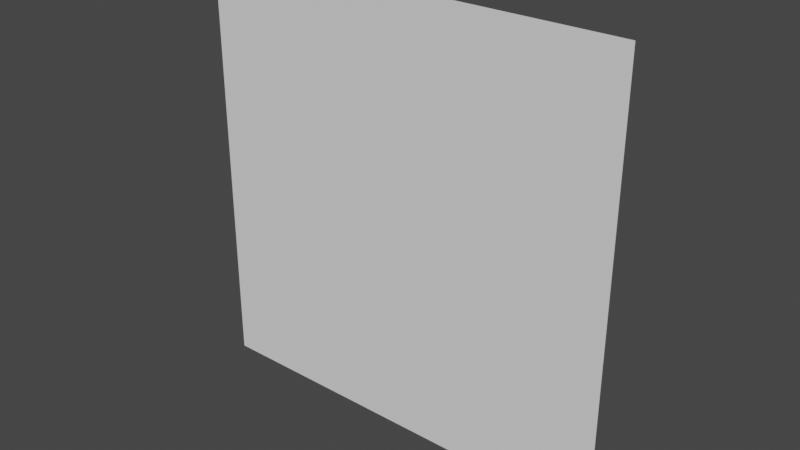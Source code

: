 # Source: feet.blend  (saved by Blender 2.83.2; exported with 4.5.12 LTS)
import bpy
from mathutils import Matrix  # noqa: F401  (used for matrix-valued properties, if any)

bpy.ops.wm.read_factory_settings(use_empty=True)
scene = bpy.context.scene
scene.name = 'Scene'

# ---- collections
col_collection = bpy.data.collections.new('Collection'); scene.collection.children.link(col_collection)

# ---- world
world_world = bpy.data.worlds.new('World'); scene.world = world_world
world_world.use_nodes = True; world_world.node_tree.nodes.clear()
_N = world_world.node_tree.nodes; _L = world_world.node_tree.links
n0 = _N.new('ShaderNodeOutputWorld'); n0.name = 'World Output'; n0.location = (300, 300)
n1 = _N.new('ShaderNodeBackground'); n1.name = 'Background'; n1.location = (10, 300)
n1.inputs[0].default_value = (0.05088, 0.05088, 0.05088, 1.0)
_L.new(n1.outputs[0], n0.inputs[0])
n0.is_active_output = True
world_world.color = (0.05088, 0.05088, 0.05088)
world_world.use_sun_shadow = False
world_world.sun_shadow_jitter_overblur = 0.0

# ---- meshes
me_feet = bpy.data.meshes.new('Feet')
me_feet.from_pydata([(-0.07563, 0.02214, 0.1117), (-0.1564, 0.02214, 0.1262), (-0.03084, 0.02214, 0.233), (-0.1503, 0.02214, 0.2878), (-0.116, 0.02214, 0.119), (-0.08099, 0.02214, 0.2887), (-0.1611, 0.02214, 0.1054), (-0.07843, 0.02214, 0.09051), (-0.1716, 0.02214, 0.04724), (-0.08888, 0.02214, 0.03238), (-0.06551, 0.02214, 0.1701), (-0.1685, 0.02214, 0.1886), (-0.1142, 0.02214, 0.1951), (0.0517, 0.02214, -0.2748), (0.1285, 0.02214, -0.2671), (0.0186, 0.02214, -0.1577), (0.1347, 0.02214, -0.1151), (0.09011, 0.02214, -0.271), (0.06972, 0.02214, -0.1092), (0.1314, 0.02214, -0.287), (0.05278, 0.02214, -0.2949), (0.137, 0.02214, -0.3423), (0.05831, 0.02214, -0.3502), (0.0465, 0.02214, -0.2193), (0.1445, 0.02214, -0.2095), (0.094, 0.02214, -0.1994)], [], [(12, 11, 3, 5), (10, 12, 5, 2), (9, 8, 6, 7), (0, 4, 12, 10), (4, 1, 11, 12), (25, 18, 16, 24), (23, 15, 18, 25), (22, 20, 19, 21), (13, 23, 25, 17), (17, 25, 24, 14)])
_uv = me_feet.uv_layers.new(name='UVMap')
_uv.uv.foreach_set('vector', [0.5, 0.5, 1.0, 0.5, 1.0, 1.0, 0.5, 1.0, 0.0, 0.5, 0.5, 0.5, 0.5, 1.0, 0.0, 1.0, 0.0, 0.0, 1.0, 0.0, 1.0, 1.0, 0.0, 1.0, 0.0, 0.0, 0.5, 0.0, 0.5, 0.5, 0.0, 0.5, 0.5, 0.0, 1.0, 0.0, 1.0, 0.5, 0.5, 0.5, 0.5, 0.5, 0.5, 1.0, 1.0, 1.0, 1.0, 0.5, 0.0, 0.5, 0.0, 1.0, 0.5, 1.0, 0.5, 0.5, 0.0, 0.0, 0.0, 1.0, 1.0, 1.0, 1.0, 0.0, 0.0, 0.0, 0.0, 0.5, 0.5, 0.5, 0.5, 0.0, 0.5, 0.0, 0.5, 0.5, 1.0, 0.5, 1.0, 0.0])
me_feet.use_remesh_fix_poles = True
me_feet.use_remesh_preserve_attributes = False
me_feet.use_mirror_vertex_groups = False
me_feet.update()
me_plane = bpy.data.meshes.new('Plane')
me_plane.from_pydata([(-1.0, -1.0, 0.0), (1.0, -1.0, 0.0), (-1.0, 1.0, 0.0), (1.0, 1.0, 0.0)], [], [(0, 1, 3, 2)])
_uv = me_plane.uv_layers.new(name='UVMap')
_uv.uv.foreach_set('vector', [0.0, 0.0, 1.0, 0.0, 1.0, 1.0, 0.0, 1.0])
me_plane.use_remesh_fix_poles = True
me_plane.use_remesh_preserve_attributes = False
me_plane.use_mirror_vertex_groups = False
me_plane.update()

# ---- objects
ob_feet = bpy.data.objects.new('Feet', me_feet)
ob_plane = bpy.data.objects.new('Plane', me_plane)

# ---- transforms, parenting, visibility, modifiers, constraints
ob_feet.location = (0.0, 0.0, 0.0)
ob_feet.scale = (1.122, 1.122, 1.122)
ob_feet.lineart.crease_threshold = 0.0
ob_plane.location = (0.0, 0.0, 0.0)
ob_plane.rotation_euler = (1.571, -0.0, 0.0)
ob_plane.scale = (0.5, 0.5, 0.5)
ob_plane.lineart.crease_threshold = 0.0

# ---- collection membership
col_collection.objects.link(ob_feet)
col_collection.objects.link(ob_plane)

# ---- scene / render settings (as saved in the file)
scene.frame_start = 1; scene.frame_end = 250; scene.frame_set(1)
scene.render.engine = 'BLENDER_EEVEE_NEXT'
scene.cycles.use_denoising = False
scene.cycles.samples = 128
scene.cycles.sampling_pattern = 'TABULATED_SOBOL'
scene.cycles.use_adaptive_sampling = False
scene.cycles.use_light_tree = False
scene.view_settings.view_transform = 'Filmic'
bpy.context.view_layer.update()

# ---- added for rendering (the .blend has no active camera and no usable light): camera, sun
cam_auto = bpy.data.cameras.new('AutoCamera')
cam_auto.lens = 50.0
cam_auto.sensor_width = 36.0
cam_auto.clip_end = 1000.0
ob_auto_camera = bpy.data.objects.new('AutoCamera', cam_auto)
scene.collection.objects.link(ob_auto_camera)
ob_auto_camera.location = (1.30867, -1.55798, 1.04693)
ob_auto_camera.rotation_euler = (1.09748, -7.21219e-08, 0.694738)
scene.camera = ob_auto_camera
light_auto_sun = bpy.data.lights.new('AutoSun', 'SUN')
light_auto_sun.energy = 3.0
light_auto_sun.angle = 0.0523599
ob_auto_sun = bpy.data.objects.new('AutoSun', light_auto_sun)
scene.collection.objects.link(ob_auto_sun)
ob_auto_sun.rotation_euler = (0.872665, 0.174533, 0.523599)
bpy.context.view_layer.update()
